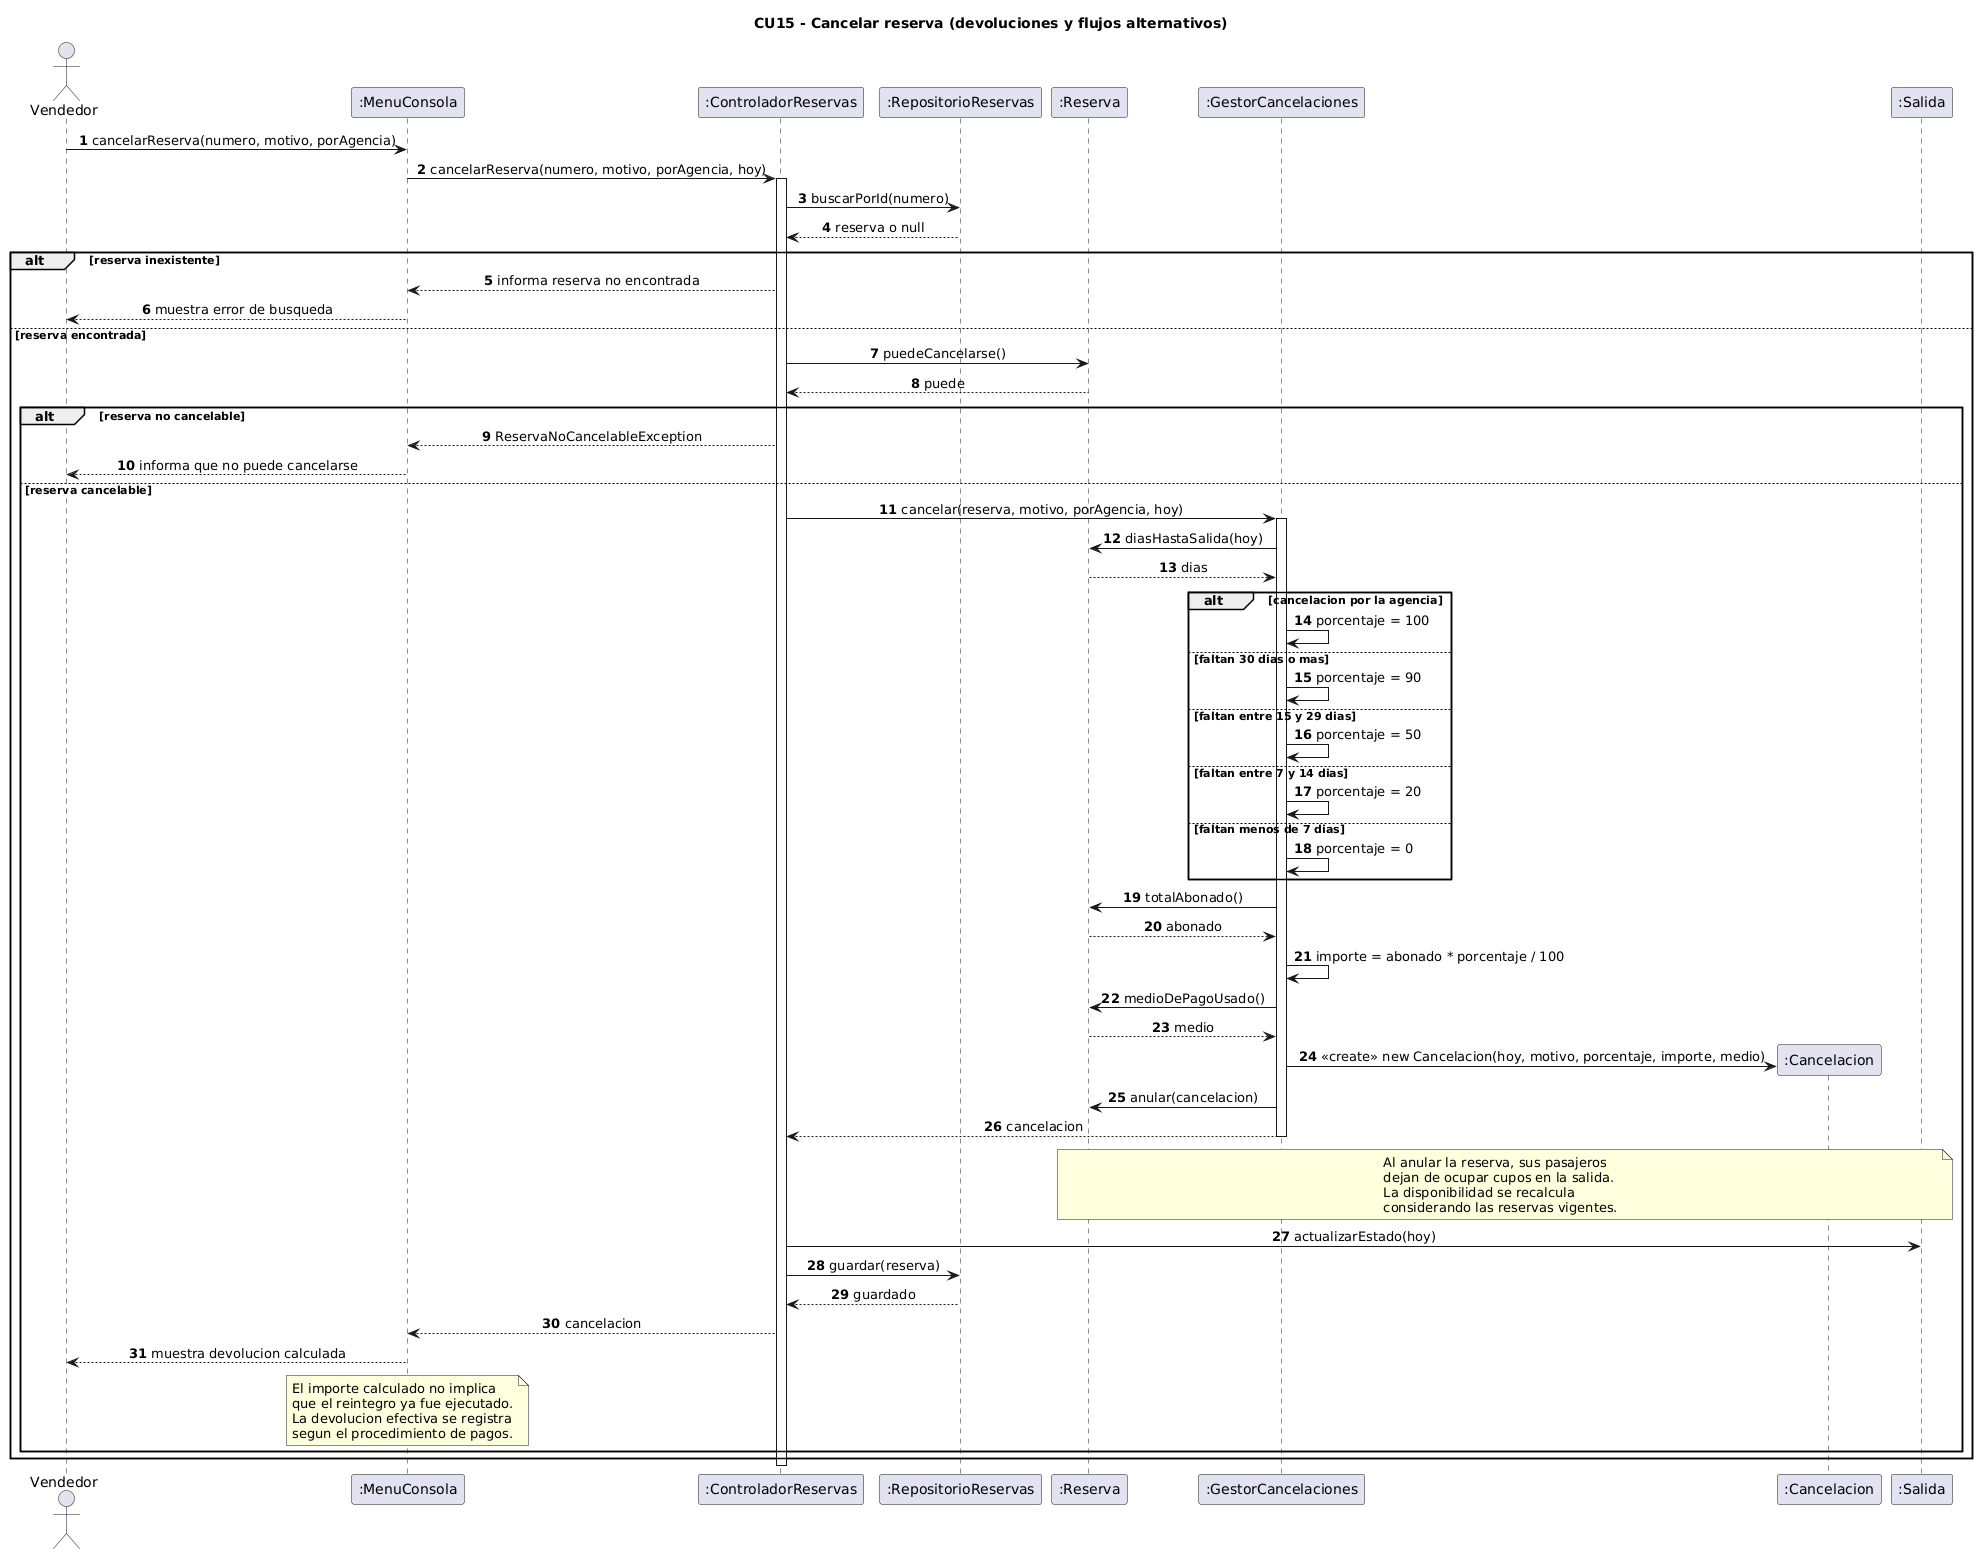

The diagram above was rendered by PlantUML. Its source (embedded in the PNG):
@startuml 03-secuencia-cancelar-reserva
title CU15 - Cancelar reserva (devoluciones y flujos alternativos)

skinparam shadowing false
skinparam backgroundColor White
skinparam sequenceMessageAlign center
autonumber

actor Vendedor
participant ":MenuConsola" as UI
participant ":ControladorReservas" as CTRL
participant ":RepositorioReservas" as REPO
participant ":Reserva" as RES
participant ":GestorCancelaciones" as GC
participant ":Cancelacion" as CAN
participant ":Salida" as SAL

Vendedor -> UI : cancelarReserva(numero, motivo, porAgencia)
UI -> CTRL : cancelarReserva(numero, motivo, porAgencia, hoy)
activate CTRL

CTRL -> REPO : buscarPorId(numero)
REPO --> CTRL : reserva o null

alt reserva inexistente
  CTRL --> UI : informa reserva no encontrada
  UI --> Vendedor : muestra error de busqueda

else reserva encontrada
  CTRL -> RES : puedeCancelarse()
  RES --> CTRL : puede

  alt reserva no cancelable
    CTRL --> UI : ReservaNoCancelableException
    UI --> Vendedor : informa que no puede cancelarse

  else reserva cancelable
    CTRL -> GC : cancelar(reserva, motivo, porAgencia, hoy)
    activate GC

    GC -> RES : diasHastaSalida(hoy)
    RES --> GC : dias

    alt cancelacion por la agencia
      GC -> GC : porcentaje = 100
    else faltan 30 dias o mas
      GC -> GC : porcentaje = 90
    else faltan entre 15 y 29 dias
      GC -> GC : porcentaje = 50
    else faltan entre 7 y 14 dias
      GC -> GC : porcentaje = 20
    else faltan menos de 7 dias
      GC -> GC : porcentaje = 0
    end

    GC -> RES : totalAbonado()
    RES --> GC : abonado

    GC -> GC : importe = abonado * porcentaje / 100

    GC -> RES : medioDePagoUsado()
    RES --> GC : medio

    create CAN
    GC -> CAN : <<create>> new Cancelacion(hoy, motivo, porcentaje, importe, medio)

    GC -> RES : anular(cancelacion)
    GC --> CTRL : cancelacion
    deactivate GC

    note over RES,SAL
      Al anular la reserva, sus pasajeros
      dejan de ocupar cupos en la salida.
      La disponibilidad se recalcula
      considerando las reservas vigentes.
    end note

    CTRL -> SAL : actualizarEstado(hoy)
    CTRL -> REPO : guardar(reserva)
    REPO --> CTRL : guardado

    CTRL --> UI : cancelacion
    UI --> Vendedor : muestra devolucion calculada

    note over UI
      El importe calculado no implica
      que el reintegro ya fue ejecutado.
      La devolucion efectiva se registra
      segun el procedimiento de pagos.
    end note

  end
end

deactivate CTRL
@enduml